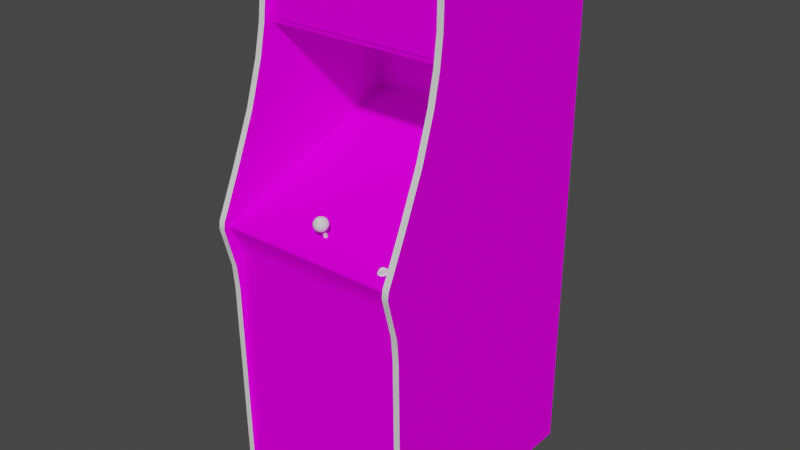 # Source: pacman.blend  (saved by Blender 2.93.20; exported with 4.5.12 LTS)
import bpy
from mathutils import Matrix  # noqa: F401  (used for matrix-valued properties, if any)

bpy.ops.wm.read_factory_settings(use_empty=True)
scene = bpy.context.scene
scene.name = 'Scene'

# ---- images (referenced by path relative to the original .blend; pixels are not part of the script)
import os
ASSET_DIR = os.environ.get("B2B_ASSET_DIR", "")  # directory of the original .blend (textures are referenced by path, not embedded)
HERE = os.path.dirname(os.path.abspath(__file__))  # packed textures are extracted next to this script under _unpacked/

def load_image(name, relpath, width, height, colorspace="sRGB"):
    """Load a texture the original file referenced (path relative to the .blend, or extracted next to this script)."""
    p = next((c for c in (os.path.join(HERE, relpath), os.path.join(ASSET_DIR, relpath)) if relpath and os.path.exists(c)), "")
    if p:
        img = bpy.data.images.load(p, check_existing=True)
        img.name = name
    else:  # same state as the original file: an image datablock whose file is absent (Cycles renders it pink)
        img = bpy.data.images.new(name, width, height)
        img.source = "FILE"
        img.filepath = "//" + (relpath or name)
    img.colorspace_settings.name = colorspace
    return img
img_pacmanmarqueemap_tiff = load_image('pacmanmarqueemap.TIFF', 'pacmanmarqueemap.TIFF', 1024, 1024, 'sRGB')
img_pacmansnapmap_tiff = load_image('pacmansnapmap.TIFF', 'pacmansnapmap.TIFF', 1024, 1024, 'sRGB')
img_pacmanbezelmap_tiff = load_image('pacmanbezelmap.TIFF', 'pacmanbezelmap.TIFF', 1024, 1024, 'sRGB')
img_pacmancombomap_tiff = load_image('pacmancombomap.TIFF', 'pacmancombomap.TIFF', 1024, 1024, 'sRGB')
img_pacmansidemap_tiff = load_image('pacmansidemap.TIFF', 'pacmansidemap.TIFF', 1024, 1024, 'sRGB')

# ---- materials (node trees are filled in below, after node groups)
mat_01pacmanmarquee = bpy.data.materials.new('01pacmanmarquee')
mat_01pacmanmarquee.use_transparent_shadow = False
mat_01pacmanmarquee.roughness = 0.8807
mat_01pacmanmarquee.specular_intensity = 0.0
mat_02pacmanscreen = bpy.data.materials.new('02pacmanscreen')
mat_02pacmanscreen.use_transparent_shadow = False
mat_02pacmanscreen.roughness = 0.8807
mat_02pacmanscreen.specular_intensity = 0.0
mat_pacmanbezel = bpy.data.materials.new('pacmanbezel')
mat_pacmanbezel.use_transparent_shadow = False
mat_pacmanbezel.roughness = 0.8807
mat_pacmanbezel.specular_intensity = 0.0
mat_pacmancombo = bpy.data.materials.new('pacmancombo')
mat_pacmancombo.use_transparent_shadow = False
mat_pacmancombo.roughness = 0.8807
mat_pacmancombo.specular_intensity = 0.0
mat_pacmanorangetrim = bpy.data.materials.new('pacmanorangetrim')
mat_pacmanorangetrim.use_transparent_shadow = False
mat_pacmanorangetrim.roughness = 0.7934
mat_pacmanorangetrim.specular_intensity = 0.6275
mat_pacmanside = bpy.data.materials.new('pacmanside')
mat_pacmanside.use_transparent_shadow = False
mat_pacmanside.roughness = 0.8807
mat_pacmanside.specular_intensity = 0.0
mat_pacmanwhitebutton = bpy.data.materials.new('pacmanwhitebutton')
mat_pacmanwhitebutton.use_transparent_shadow = False
mat_pacmanwhitebutton.roughness = 0.7934
mat_pacmanwhitebutton.specular_intensity = 0.6588
mat_pacmansilver = bpy.data.materials.new('pacmansilver')
mat_pacmansilver.use_transparent_shadow = False
mat_pacmansilver.roughness = 0.8114
mat_pacmansilver.specular_intensity = 0.2392
mat_pacmanredjoy = bpy.data.materials.new('pacmanredjoy')
mat_pacmanredjoy.use_transparent_shadow = False
mat_pacmanredjoy.roughness = 0.7769
mat_pacmanredjoy.specular_intensity = 0.6431

# ---- node groups
ng_auto_smooth = bpy.data.node_groups.new('Auto Smooth', 'GeometryNodeTree')
_s = ng_auto_smooth.interface.new_socket(name='Geometry', in_out='OUTPUT', socket_type='NodeSocketGeometry')
_s = ng_auto_smooth.interface.new_socket(name='Geometry', in_out='INPUT', socket_type='NodeSocketGeometry')
_s = ng_auto_smooth.interface.new_socket(name='Angle', in_out='INPUT', socket_type='NodeSocketFloat')
_s.subtype = 'ANGLE'
_s.min_value = 0.0
_s.max_value = 3.142
ng_auto_smooth.is_modifier = True
_N = ng_auto_smooth.nodes; _L = ng_auto_smooth.links
n0 = _N.new('NodeGroupOutput'); n0.name = 'Group Output'; n0.location = (480, -100)
n1 = _N.new('NodeGroupInput'); n1.name = 'Group Input'; n1.location = (-420, -300)
n2 = _N.new('NodeGroupInput'); n2.name = 'Group Input.001'; n2.location = (-60, -100)
n3 = _N.new('GeometryNodeSetShadeSmooth'); n3.name = 'Set Shade Smooth'; n3.location = (120, -100)
n3.domain = 'EDGE'
n4 = _N.new('GeometryNodeSetShadeSmooth'); n4.name = 'Set Shade Smooth.001'; n4.location = (300, -100)
n5 = _N.new('GeometryNodeInputMeshEdgeAngle'); n5.name = 'Edge Angle'; n5.location = (-420, -220)
n6 = _N.new('GeometryNodeInputEdgeSmooth'); n6.name = 'Is Edge Smooth'; n6.location = (-60, -160)
n7 = _N.new('GeometryNodeInputShadeSmooth'); n7.name = 'Is Face Smooth'; n7.location = (-240, -340)
n8 = _N.new('FunctionNodeBooleanMath'); n8.name = 'Boolean Math'; n8.location = (-60, -220)
n9 = _N.new('FunctionNodeCompare'); n9.name = 'Compare'; n9.location = (-240, -180)
n9.operation = 'LESS_EQUAL'
_L.new(n5.outputs[0], n9.inputs[0])
_L.new(n4.outputs[0], n0.inputs[0])
_L.new(n1.outputs[1], n9.inputs[1])
_L.new(n9.outputs[0], n8.inputs[0])
_L.new(n7.outputs[0], n8.inputs[1])
_L.new(n2.outputs[0], n3.inputs[0])
_L.new(n6.outputs[0], n3.inputs[1])
_L.new(n3.outputs[0], n4.inputs[0])
_L.new(n8.outputs[0], n3.inputs[2])
n0.is_active_output = True

# ---- material node trees
mat_01pacmanmarquee.use_nodes = True; mat_01pacmanmarquee.node_tree.nodes.clear()
_N = mat_01pacmanmarquee.node_tree.nodes; _L = mat_01pacmanmarquee.node_tree.links
n0 = _N.new('ShaderNodeBsdfPrincipled'); n0.name = 'Principled BSDF'; n0.location = (10, 300)
n0.distribution = 'GGX'
n0.subsurface_method = 'BURLEY'
n0.inputs[2].default_value = 0.8807
n0.inputs[3].default_value = 1.45
n0.inputs[13].default_value = 0.0
n0.inputs[27].default_value = (0.0, 0.0, 0.0, 1.0)
n0.inputs[28].default_value = 1.0
n1 = _N.new('ShaderNodeOutputMaterial'); n1.name = 'Material Output'; n1.location = (300, 300)
n2 = _N.new('ShaderNodeTexImage'); n2.name = 'Image Texture'; n2.location = (-300, 600)
n2.image = img_pacmanmarqueemap_tiff
_L.new(n0.outputs[0], n1.inputs[0])
_L.new(n2.outputs[0], n0.inputs[0])
n1.is_active_output = True
mat_02pacmanscreen.use_nodes = True; mat_02pacmanscreen.node_tree.nodes.clear()
_N = mat_02pacmanscreen.node_tree.nodes; _L = mat_02pacmanscreen.node_tree.links
n0 = _N.new('ShaderNodeBsdfPrincipled'); n0.name = 'Principled BSDF'; n0.location = (10, 300)
n0.distribution = 'GGX'
n0.subsurface_method = 'BURLEY'
n0.inputs[2].default_value = 0.8807
n0.inputs[3].default_value = 1.45
n0.inputs[13].default_value = 0.0
n0.inputs[27].default_value = (0.0, 0.0, 0.0, 1.0)
n0.inputs[28].default_value = 1.0
n1 = _N.new('ShaderNodeOutputMaterial'); n1.name = 'Material Output'; n1.location = (300, 300)
n2 = _N.new('ShaderNodeTexImage'); n2.name = 'Image Texture'; n2.location = (-300, 600)
n2.image = img_pacmansnapmap_tiff
_L.new(n0.outputs[0], n1.inputs[0])
_L.new(n2.outputs[0], n0.inputs[0])
n1.is_active_output = True
mat_pacmanbezel.use_nodes = True; mat_pacmanbezel.node_tree.nodes.clear()
_N = mat_pacmanbezel.node_tree.nodes; _L = mat_pacmanbezel.node_tree.links
n0 = _N.new('ShaderNodeBsdfPrincipled'); n0.name = 'Principled BSDF'; n0.location = (10, 300)
n0.distribution = 'GGX'
n0.subsurface_method = 'BURLEY'
n0.inputs[2].default_value = 0.8807
n0.inputs[3].default_value = 1.45
n0.inputs[13].default_value = 0.0
n0.inputs[27].default_value = (0.0, 0.0, 0.0, 1.0)
n0.inputs[28].default_value = 1.0
n1 = _N.new('ShaderNodeOutputMaterial'); n1.name = 'Material Output'; n1.location = (300, 300)
n2 = _N.new('ShaderNodeTexImage'); n2.name = 'Image Texture'; n2.location = (-300, 600)
n2.image = img_pacmanbezelmap_tiff
_L.new(n0.outputs[0], n1.inputs[0])
_L.new(n2.outputs[0], n0.inputs[0])
n1.is_active_output = True
mat_pacmancombo.use_nodes = True; mat_pacmancombo.node_tree.nodes.clear()
_N = mat_pacmancombo.node_tree.nodes; _L = mat_pacmancombo.node_tree.links
n0 = _N.new('ShaderNodeBsdfPrincipled'); n0.name = 'Principled BSDF'; n0.location = (10, 300)
n0.distribution = 'GGX'
n0.subsurface_method = 'BURLEY'
n0.inputs[2].default_value = 0.8807
n0.inputs[3].default_value = 1.45
n0.inputs[13].default_value = 0.0
n0.inputs[27].default_value = (0.0, 0.0, 0.0, 1.0)
n0.inputs[28].default_value = 1.0
n1 = _N.new('ShaderNodeOutputMaterial'); n1.name = 'Material Output'; n1.location = (300, 300)
n2 = _N.new('ShaderNodeTexImage'); n2.name = 'Image Texture'; n2.location = (-300, 600)
n2.image = img_pacmancombomap_tiff
_L.new(n0.outputs[0], n1.inputs[0])
_L.new(n2.outputs[0], n0.inputs[0])
n1.is_active_output = True
mat_pacmanorangetrim.use_nodes = True; mat_pacmanorangetrim.node_tree.nodes.clear()
_N = mat_pacmanorangetrim.node_tree.nodes; _L = mat_pacmanorangetrim.node_tree.links
n0 = _N.new('ShaderNodeBsdfPrincipled'); n0.name = 'Principled BSDF'; n0.location = (10, 300)
n0.distribution = 'GGX'
n0.subsurface_method = 'BURLEY'
n0.inputs[2].default_value = 0.7934
n0.inputs[3].default_value = 1.45
n0.inputs[13].default_value = 0.6275
n0.inputs[27].default_value = (0.0, 0.0, 0.0, 1.0)
n0.inputs[28].default_value = 1.0
n1 = _N.new('ShaderNodeOutputMaterial'); n1.name = 'Material Output'; n1.location = (300, 300)
_L.new(n0.outputs[0], n1.inputs[0])
n1.is_active_output = True
mat_pacmanside.use_nodes = True; mat_pacmanside.node_tree.nodes.clear()
_N = mat_pacmanside.node_tree.nodes; _L = mat_pacmanside.node_tree.links
n0 = _N.new('ShaderNodeBsdfPrincipled'); n0.name = 'Principled BSDF'; n0.location = (10, 300)
n0.distribution = 'GGX'
n0.subsurface_method = 'BURLEY'
n0.inputs[2].default_value = 0.8807
n0.inputs[3].default_value = 1.45
n0.inputs[13].default_value = 0.0
n0.inputs[27].default_value = (0.0, 0.0, 0.0, 1.0)
n0.inputs[28].default_value = 1.0
n1 = _N.new('ShaderNodeOutputMaterial'); n1.name = 'Material Output'; n1.location = (300, 300)
n2 = _N.new('ShaderNodeTexImage'); n2.name = 'Image Texture'; n2.location = (-300, 600)
n2.image = img_pacmansidemap_tiff
_L.new(n0.outputs[0], n1.inputs[0])
_L.new(n2.outputs[0], n0.inputs[0])
n1.is_active_output = True
mat_pacmanwhitebutton.use_nodes = True; mat_pacmanwhitebutton.node_tree.nodes.clear()
_N = mat_pacmanwhitebutton.node_tree.nodes; _L = mat_pacmanwhitebutton.node_tree.links
n0 = _N.new('ShaderNodeBsdfPrincipled'); n0.name = 'Principled BSDF'; n0.location = (10, 300)
n0.distribution = 'GGX'
n0.subsurface_method = 'BURLEY'
n0.inputs[2].default_value = 0.7934
n0.inputs[3].default_value = 1.45
n0.inputs[13].default_value = 0.6588
n0.inputs[27].default_value = (0.0, 0.0, 0.0, 1.0)
n0.inputs[28].default_value = 1.0
n1 = _N.new('ShaderNodeOutputMaterial'); n1.name = 'Material Output'; n1.location = (300, 300)
_L.new(n0.outputs[0], n1.inputs[0])
n1.is_active_output = True
mat_pacmansilver.use_nodes = True; mat_pacmansilver.node_tree.nodes.clear()
_N = mat_pacmansilver.node_tree.nodes; _L = mat_pacmansilver.node_tree.links
n0 = _N.new('ShaderNodeBsdfPrincipled'); n0.name = 'Principled BSDF'; n0.location = (10, 300)
n0.distribution = 'GGX'
n0.subsurface_method = 'BURLEY'
n0.inputs[2].default_value = 0.8114
n0.inputs[3].default_value = 1.45
n0.inputs[13].default_value = 0.2392
n0.inputs[27].default_value = (0.0, 0.0, 0.0, 1.0)
n0.inputs[28].default_value = 1.0
n1 = _N.new('ShaderNodeOutputMaterial'); n1.name = 'Material Output'; n1.location = (300, 300)
_L.new(n0.outputs[0], n1.inputs[0])
n1.is_active_output = True
mat_pacmanredjoy.use_nodes = True; mat_pacmanredjoy.node_tree.nodes.clear()
_N = mat_pacmanredjoy.node_tree.nodes; _L = mat_pacmanredjoy.node_tree.links
n0 = _N.new('ShaderNodeBsdfPrincipled'); n0.name = 'Principled BSDF'; n0.location = (10, 300)
n0.distribution = 'GGX'
n0.subsurface_method = 'BURLEY'
n0.inputs[2].default_value = 0.7769
n0.inputs[3].default_value = 1.45
n0.inputs[13].default_value = 0.6431
n0.inputs[27].default_value = (0.0, 0.0, 0.0, 1.0)
n0.inputs[28].default_value = 1.0
n1 = _N.new('ShaderNodeOutputMaterial'); n1.name = 'Material Output'; n1.location = (300, 300)
_L.new(n0.outputs[0], n1.inputs[0])
n1.is_active_output = True

# ---- world
world_world = bpy.data.worlds.new('World'); scene.world = world_world
world_world.use_nodes = True; world_world.node_tree.nodes.clear()
_N = world_world.node_tree.nodes; _L = world_world.node_tree.links
n0 = _N.new('ShaderNodeOutputWorld'); n0.name = 'World Output'; n0.location = (300, 300)
n1 = _N.new('ShaderNodeBackground'); n1.name = 'Background'; n1.location = (10, 300)
n1.inputs[0].default_value = (0.05088, 0.05088, 0.05088, 1.0)
_L.new(n1.outputs[0], n0.inputs[0])
n0.is_active_output = True
world_world.color = (0.05088, 0.05088, 0.05088)
world_world.use_sun_shadow = False
world_world.sun_shadow_jitter_overblur = 0.0

# ---- meshes
me_pacman = bpy.data.meshes.new('pacman')
me_pacman.from_pydata([(-0.3545, 0.4423, 0.01814), (0.2322, 0.4423, 0.01814), (0.2322, 0.6475, 0.01814), (-0.3545, 0.6475, 0.01814), (0.02251, -0.01126, -0.1552), (0.1013, -0.02851, -0.1608), (-0.1366, -0.09192, 0.02977), (-0.05927, -0.08892, 0.03315), (-0.0589, -0.0439, -0.05426), (-0.05852, 0.02589, -0.2554), (-0.1426, -0.01163, -0.1552), (-0.2221, -0.02889, -0.1608), (0.02101, -0.04952, -0.05952), (-0.1418, 0.01876, -0.2554), (-0.1411, -0.04952, -0.05952), (0.02101, 0.01913, -0.2557), (-0.2172, 0.02889, -0.3484), (-0.2217, 0.001875, -0.2542), (-0.0589, -0.002627, -0.1526), (-0.2146, -0.09904, 0.01889), (-0.3579, -0.06678, 0.06429), (0.2375, -0.06678, 0.06429), (0.2375, 0.111, -0.4403), (-0.3579, 0.111, -0.4403), (-0.3568, 0.622, -0.6024), (0.2386, -1.045, -0.6024), (-0.3568, -1.045, 0.1832), (0.2439, -1.045, 0.1832), (0.2439, -0.2202, 0.1832), (-0.3568, -0.2202, 0.1832), (0.2341, 0.6768, -0.3972), (0.2386, 0.3969, -0.4403), (-0.3549, -0.3425, 0.2005), (-0.3549, 0.6768, -0.3972), (-0.3549, 0.3343, 0.06429), (0.2386, 0.622, -0.6024), (-0.3568, 0.6599, 0.01514), (-0.3568, -1.045, -0.6024), (-0.05815, -0.09117, 0.1221), (-0.0589, -0.07541, 0.07667), (-0.1523, -0.07541, 0.07667), (-0.3605, -0.09117, 0.1224), (-0.2525, 0.04239, -0.2617), (-0.3568, 0.3969, -0.4403), (-0.3568, 0.03414, -0.4403), (0.2386, 0.03414, -0.4403), (0.2424, 0.1223, -0.4921), (0.1313, -0.03489, -0.03926), (-0.3602, 0.1223, -0.4921), (-0.0589, 0.08329, -0.3799), (0.03339, 0.08329, -0.3799), (-0.3549, -0.2202, 0.2189), (0.2341, -1.051, -0.6088), (0.09455, -0.09904, 0.01889), (-0.3549, -0.1287, 0.2429), (-0.3568, 0.4292, 0.01514), (0.2386, 0.4292, 0.01514), (0.2386, 0.6599, 0.01514), (0.2439, -0.1227, 0.2234), (0.2439, -0.06453, 0.06054), (-0.3568, -0.06453, 0.06054), (-0.3568, -0.1227, 0.2234), (-0.1662, 0.4172, -0.09628), (-0.1662, 0.4093, -0.2659), (0.05328, 0.4093, -0.2659), (0.05328, 0.4172, -0.09628), (-0.3549, 0.1966, 0.1078), (0.01726, 0.04127, -0.3536), (0.1313, 0.003376, -0.1496), (0.0998, -0.0619, -0.0704), (-0.2525, 0.003001, -0.1496), (-0.1377, 0.04089, -0.3529), (-0.05927, 0.04502, -0.3529), (0.07954, -0.09117, 0.1221), (0.2427, -0.09117, 0.1224), (0.03339, -0.07541, 0.07667), (0.2439, -0.1306, 0.2234), (0.01726, -0.09229, 0.02977), (-0.3568, -0.1306, 0.2234), (-0.3549, 0.6625, 0.02302), (-0.2202, -0.06228, -0.0704), (-0.2529, -0.03527, -0.03926), (0.09455, 0.02964, -0.3503), (0.0998, 0.002626, -0.2554), (0.1313, 0.04277, -0.2629), (0.2341, 0.6824, -0.1165), (-0.3549, -0.2637, 0.2072), (0.2341, -0.2637, 0.2072), (0.2341, 0.6029, 0.03127), (0.2341, 0.1966, 0.1078), (0.2341, -0.1287, 0.2429), (-0.3549, 0.04277, 0.1727), (-0.1538, 0.08329, -0.3799), (-0.3549, 0.6539, -0.5183), (0.1313, -0.07541, 0.07704), (0.2341, 0.6862, -0.2625), (-0.2525, -0.07541, 0.07704), (-0.1977, -0.09117, 0.1221), (0.1309, 0.08329, -0.3799), (0.2341, -0.1039, 0.2395), (-0.2525, 0.08329, -0.3803), (-0.3549, 0.6284, -0.6088), (-0.3549, -0.2202, -0.6088), (-0.3752, 0.6862, -0.2625), (-0.3549, 0.6824, -0.1165), (0.2544, 0.6539, -0.5183), (0.2341, 0.6539, -0.5183), (-0.3752, 0.6539, -0.5183), (0.2544, 0.6284, -0.6088), (0.2341, -0.2202, -0.6088), (0.2341, 0.4281, 0.04403), (0.2544, 0.5207, 0.03277), (-0.3752, 0.5207, 0.03277), (-0.3549, 0.4281, 0.04403), (0.2544, -0.3425, 0.2005), (-0.3549, -0.07053, 0.2237), (-0.3752, 0.04277, 0.1727), (-0.3549, -0.1711, 0.232), (-0.3752, -0.1711, 0.232), (-0.3549, -1.051, 0.1911), (-0.3752, -0.8164, 0.1941), (0.2341, 0.04277, 0.1727), (0.2341, -0.07053, 0.2237), (0.2341, -0.1711, 0.232), (0.2341, -0.2202, 0.2189), (-0.3752, 0.3343, 0.06429), (-0.3549, 0.6738, -0.004367), (-0.3752, 0.6738, -0.004367), (-0.3752, 0.6625, 0.02302), (0.2341, 0.6738, -0.004367), (0.2341, 0.6625, 0.02302), (0.2544, 0.6625, 0.02302), (0.2341, -0.3425, 0.2005), (0.2544, -0.2637, 0.2072), (0.2341, 0.3343, 0.06429), (0.2544, 0.1966, 0.1078), (0.2544, 0.3343, 0.06429), (-0.3549, 0.6862, -0.2625), (0.2341, 0.5207, 0.03277), (-0.3549, 0.5207, 0.03277), (-0.3549, 0.6029, 0.03127), (-0.3752, 0.6029, 0.03127), (-0.3549, -0.1039, 0.2395), (0.2544, -0.1039, 0.2395), (0.2544, -0.07053, 0.2237), (-0.3549, -1.051, -0.6088), (0.2341, 0.6427, 0.03127), (-0.3549, 0.6427, 0.03127), (0.2544, -1.051, 0.1911), (0.2341, -1.051, 0.1911), (-0.3752, 0.6427, 0.03127), (0.2544, 0.6427, 0.03127), (0.2341, 0.6284, -0.6088), (0.2544, -0.1287, 0.2429), (-0.3752, 0.4281, 0.04403), (-0.3752, 0.6768, -0.3972), (0.2544, 0.6768, -0.3972), (0.2544, 0.4281, 0.04403), (0.2544, -0.8164, 0.1941), (-0.3752, 0.6284, -0.6088), (-0.3752, 0.1966, 0.1078), (0.2544, -0.8164, -0.6088), (-0.3752, -1.051, -0.6088), (-0.3752, -1.051, 0.1911), (0.2544, -1.051, -0.6088), (-0.3752, -0.8164, -0.6088), (-0.3752, -0.3425, 0.2005), (-0.3752, -0.07053, 0.2237), (0.2544, 0.6824, -0.1165), (-0.3752, 0.6824, -0.1165), (0.2544, 0.6862, -0.2625), (-0.3752, -0.2637, 0.2072), (-0.3752, -0.1287, 0.2429), (0.2544, 0.6029, 0.03127), (0.2544, 0.04277, 0.1727), (-0.3752, -0.1039, 0.2395), (0.2544, 0.6738, -0.004367), (0.2544, -0.1711, 0.232), (0.1763, -0.07728, 0.1041), (0.1853, -0.09904, 0.1783), (0.1763, -0.1009, 0.1712), (0.1876, -0.07503, 0.09618), (0.1902, -0.07766, 0.1041), (0.1928, -0.08066, 0.1029), (0.1808, -0.08179, 0.1164), (0.1722, -0.08179, 0.1164), (0.1715, -0.08554, 0.1176), (0.1655, -0.1039, 0.1787), (0.1628, -0.1013, 0.1712), (0.1602, -0.1043, 0.1701), (0.1715, -0.1095, 0.1847), (0.1816, -0.1095, 0.1847), (0.1808, -0.1058, 0.1832), (0.1876, -0.09867, 0.1633), (0.1902, -0.1013, 0.1712), (0.1928, -0.1043, 0.1701), (0.1733, -0.09379, 0.163), (0.1898, -0.07728, 0.09393), (0.1715, -0.07541, 0.0883), (0.1722, -0.07316, 0.09168), (0.1816, -0.08554, 0.1176), (0.1898, -0.08366, 0.1119), (0.1876, -0.08029, 0.1116), (0.1632, -0.08366, 0.1119), (0.1655, -0.08029, 0.1116), (0.1628, -0.07766, 0.1041), (0.1602, -0.08066, 0.1029), (0.1898, -0.1077, 0.1791), (0.1876, -0.1039, 0.1787), (0.1632, -0.07728, 0.09393), (0.1655, -0.07503, 0.09618), (0.1632, -0.1009, 0.1611), (0.1655, -0.09867, 0.1633), (0.1722, -0.09679, 0.1588), (0.1715, -0.09904, 0.1555), (0.1898, -0.1009, 0.1611), (0.1816, -0.09904, 0.1555), (0.1808, -0.09679, 0.1588), (0.1797, -0.07691, 0.1149), (0.1853, -0.07128, 0.09955), (0.1872, -0.07353, 0.1056), (0.1677, -0.09492, 0.1667), (0.1658, -0.07728, 0.1041), (0.1677, -0.07916, 0.1101), (0.1658, -0.07353, 0.1056), (0.1733, -0.07391, 0.0943), (0.1677, -0.07503, 0.09805), (0.1677, -0.07128, 0.09955), (0.1853, -0.09492, 0.1667), (0.1872, -0.09717, 0.1723), (0.1872, -0.1009, 0.1712), (0.1722, -0.1058, 0.1832), (0.1632, -0.1077, 0.1791), (0.1733, -0.1043, 0.181), (0.1853, -0.07916, 0.1101), (0.1853, -0.07541, 0.1116), (0.1733, -0.07016, 0.0958), (0.1808, -0.07316, 0.09168), (0.1853, -0.09867, 0.1652), (0.1797, -0.09379, 0.163), (0.1853, -0.07503, 0.09805), (0.1797, -0.07016, 0.0958), (0.1816, -0.07541, 0.0883), (0.1677, -0.09904, 0.1783), (0.1677, -0.07541, 0.1116), (0.1733, -0.07691, 0.1149), (0.1658, -0.09717, 0.1723), (0.1733, -0.1005, 0.1821), (0.1797, -0.1005, 0.1821), (0.1872, -0.07728, 0.1041), (0.1797, -0.08066, 0.1138), (0.1677, -0.09867, 0.1652), (0.1733, -0.09754, 0.1615), (0.1733, -0.08066, 0.1138), (0.1677, -0.1032, 0.1772), (0.1797, -0.09754, 0.1615), (0.1797, -0.07391, 0.0943), (0.1658, -0.1009, 0.1712), (0.1797, -0.1043, 0.181), (0.1853, -0.1032, 0.1772), (-0.05364, -0.1005, 0.1382), (-0.05177, -0.09904, 0.1341), (-0.05177, -0.06603, 0.1464), (-0.06265, -0.09754, 0.1299), (-0.06452, -0.09904, 0.1341), (-0.06452, -0.06603, 0.1464), (-0.05364, -0.06791, 0.1506), (-0.05815, -0.06828, 0.1521), (-0.05815, -0.1013, 0.1401), (-0.05815, -0.06378, 0.1404), (-0.05364, -0.06453, 0.1419), (-0.05364, -0.09754, 0.1299), (-0.06265, -0.06791, 0.1506), (-0.06265, -0.1005, 0.1382), (-0.05815, -0.09679, 0.1281), (-0.06265, -0.06453, 0.1419), (-0.05815, -0.05365, 0.1761), (-0.06415, -0.04052, 0.175), (-0.07203, -0.05252, 0.172), (-0.07203, -0.04239, 0.1356), (-0.06452, -0.05215, 0.1318), (-0.04839, -0.06453, 0.1416), (-0.04126, -0.05402, 0.1389), (-0.03826, -0.05928, 0.1502), (-0.03601, -0.0454, 0.1468), (-0.04201, -0.03227, 0.1457), (-0.03714, -0.03714, 0.1566), (-0.05177, -0.04239, 0.1757), (-0.0544, -0.02514, 0.1476), (-0.05177, -0.03189, 0.1374), (-0.06452, -0.06265, 0.1701), (-0.07803, -0.03564, 0.157), (-0.0679, -0.03001, 0.166), (-0.0544, -0.03114, 0.1701), (-0.04839, -0.06828, 0.1555), (-0.05214, -0.06415, 0.1686), (-0.0619, -0.06941, 0.1596), (-0.05214, -0.05402, 0.1322), (-0.04126, -0.06078, 0.1626), (-0.03601, -0.04915, 0.1607), (-0.04201, -0.03864, 0.1682), (-0.04427, -0.05252, 0.172), (-0.08028, -0.04915, 0.1607), (-0.07916, -0.0574, 0.151), (-0.07428, -0.06228, 0.1615), (-0.08028, -0.0454, 0.1468), (-0.05815, -0.04089, 0.1311), (-0.06415, -0.03039, 0.1386), (-0.07503, -0.03414, 0.1446), (-0.07053, -0.06641, 0.1483), (-0.05815, -0.06978, 0.1476), (-0.04577, -0.02814, 0.1588), (-0.07503, -0.04052, 0.1682), (-0.0679, -0.02626, 0.1521), (-0.04427, -0.04239, 0.1356), (-0.0619, -0.0634, 0.1371), (-0.07428, -0.0559, 0.1389), (-0.05815, -0.02476, 0.16)], [], [(170, 95, 85, 168), (8, 14, 6, 7), (267, 272, 273, 268), (252, 251, 221, 196), (12, 69, 5, 4), (7, 77, 12, 8), (80, 14, 10, 11), (4, 18, 8, 12), (18, 10, 14, 8), (17, 13, 71, 16), (14, 80, 19, 6), (10, 18, 9, 13), (83, 15, 4, 5), (243, 246, 257, 254), (69, 12, 77, 53), (6, 40, 39, 7), (264, 273, 272, 265), (64, 65, 62, 63), (230, 259, 208, 194), (101, 33, 51, 102), (110, 157, 111, 138), (141, 112, 139, 140), (248, 247, 233, 258), (134, 110, 30), (32, 119, 145), (245, 244, 223, 253), (33, 113, 34), (133, 87, 132, 114), (120, 165, 162, 163), (38, 39, 40), (41, 70, 42), (140, 147, 150, 141), (46, 47, 94), (46, 48, 98), (48, 49, 50), (48, 41, 100), (51, 145, 102), (199, 237, 242, 198), (53, 94, 47), (33, 54, 51), (124, 122, 30), (147, 79, 128, 150), (151, 146, 88, 173), (28, 29, 26, 27), (33, 66, 54), (122, 121, 30), (189, 232, 187, 188), (80, 11, 70, 81), (185, 204, 203, 186), (186, 200, 184, 185), (73, 74, 75), (74, 46, 94), (117, 54, 172, 118), (252, 255, 217, 213), (250, 253, 185, 184), (138, 130, 30), (33, 79, 139), (19, 80, 81), (315, 297, 282, 281), (130, 85, 30), (33, 104, 79), (51, 86, 145), (109, 87, 124), (138, 88, 130), (79, 140, 139), (89, 134, 30), (33, 34, 66), (249, 234, 202, 182), (124, 90, 122), (91, 115, 54), (82, 98, 50, 67), (158, 161, 108, 156), (130, 129, 85), (104, 126, 79), (108, 152, 106, 105), (42, 17, 16), (48, 100, 92), (47, 69, 53), (152, 30, 106), (101, 93, 33), (110, 138, 30), (33, 139, 113), (74, 94, 75), (85, 95, 30), (33, 137, 104), (86, 32, 145), (109, 132, 87), (121, 89, 30), (66, 91, 54), (96, 97, 40), (48, 50, 98), (73, 75, 39), (48, 92, 49), (96, 41, 97), (41, 81, 70), (201, 183, 182, 202), (90, 99, 122), (115, 142, 54), (88, 146, 130), (79, 147, 140), (46, 98, 84), (41, 96, 81), (81, 96, 19), (54, 117, 51), (124, 123, 90), (97, 38, 40), (46, 68, 47), (46, 84, 68), (69, 47, 68, 5), (41, 42, 100), (16, 100, 42), (38, 73, 39), (159, 101, 102), (43, 31, 56, 55), (90, 153, 143, 99), (27, 26, 37, 25), (159, 102, 145), (108, 52, 109), (159, 145, 165), (175, 172, 54, 142), (108, 161, 52), (93, 101, 159, 107), (161, 164, 52), (158, 114, 149), (36, 57, 35, 24), (51, 117, 118), (119, 166, 120), (218, 245, 253, 250), (177, 123, 124), (122, 144, 174, 121), (153, 90, 123, 177), (236, 241, 256, 225), (169, 127, 126, 104), (91, 66, 160, 116), (196, 239, 255, 252), (119, 32, 166), (171, 86, 118), (114, 132, 149), (133, 177, 87), (30, 156, 105, 106), (176, 129, 130, 131), (79, 126, 127, 128), (134, 136, 157, 110), (107, 155, 33, 93), (112, 154, 113, 139), (137, 33, 155, 103), (108, 109, 152), (129, 176, 168, 85), (142, 115, 167, 175), (32, 86, 171, 166), (145, 162, 165), (86, 51, 118), (177, 124, 87), (57, 36, 55, 56), (148, 158, 149), (163, 119, 120), (156, 30, 95, 170), (116, 167, 115, 91), (66, 34, 125, 160), (25, 37, 24, 35), (148, 149, 52, 164), (45, 31, 43, 44), (154, 125, 34, 113), (146, 151, 131, 130), (135, 89, 121, 174), (144, 122, 99, 143), (22, 23, 20, 21), (138, 111, 173, 88), (60, 61, 58, 59), (76, 78, 29, 28), (154, 112, 155), (156, 111, 157), (49, 92, 71, 72), (159, 165, 160), (164, 161, 158, 148), (249, 240, 219, 220), (159, 160, 155), (165, 166, 167), (156, 144, 114), (160, 125, 155), (156, 136, 135), (156, 168, 131), (128, 169, 155), (156, 114, 158), (165, 120, 166), (156, 170, 168), (169, 103, 155), (171, 172, 167), (144, 153, 133), (156, 131, 111), (112, 128, 155), (112, 141, 128), (131, 173, 111), (156, 135, 174), (165, 116, 160), (108, 105, 156), (159, 155, 107), (125, 154, 155), (156, 157, 136), (144, 133, 114), (166, 171, 167), (172, 175, 167), (144, 143, 153), (128, 127, 169), (168, 176, 131), (156, 174, 144), (165, 167, 116), (141, 150, 128), (131, 151, 173), (171, 118, 172), (153, 177, 133), (245, 218, 178), (248, 179, 180), (246, 243, 180), (224, 244, 178), (188, 212, 211, 189), (49, 72, 67, 50), (194, 208, 207, 195), (39, 75, 77, 7), (83, 5, 68, 84), (238, 255, 239, 228), (216, 214, 213, 217), (191, 207, 208, 192), (202, 184, 200, 201), (17, 42, 70, 11), (205, 210, 209, 206), (232, 190, 231, 187), (183, 197, 181, 182), (214, 211, 212, 213), (195, 215, 193, 194), (217, 193, 215, 216), (197, 242, 237, 181), (229, 179, 259, 230), (9, 15, 67, 72), (136, 134, 89, 135), (224, 227, 226, 222), (236, 227, 178), (124, 30, 152, 109), (196, 221, 180), (109, 52, 149, 132), (72, 71, 13, 9), (271, 274, 269, 270), (198, 209, 210, 199), (258, 259, 179, 248), (15, 83, 82, 67), (180, 229, 228), (180, 228, 239), (178, 220, 219), (178, 219, 241), (192, 231, 190, 191), (230, 238, 228, 229), (206, 203, 204, 205), (235, 218, 250, 234), (265, 275, 263, 264), (145, 119, 163, 162), (246, 221, 251, 257), (58, 61, 78, 76), (103, 169, 104, 137), (218, 235, 178), (243, 247, 180), (240, 256, 241, 219), (227, 236, 225, 226), (227, 224, 178), (244, 245, 178), (221, 246, 180), (180, 179, 229), (247, 248, 180), (178, 235, 220), (244, 224, 222, 223), (180, 239, 196), (178, 241, 236), (223, 222, 205, 204), (238, 230, 194, 193), (226, 225, 199, 210), (19, 96, 40, 6), (255, 238, 193, 217), (237, 199, 225, 256), (75, 94, 53, 77), (192, 208, 259, 258), (253, 223, 204, 185), (212, 188, 257, 251), (256, 240, 181, 237), (210, 205, 222, 226), (258, 233, 231, 192), (213, 212, 251, 252), (254, 257, 188, 187), (84, 98, 82, 83), (92, 100, 16, 71), (182, 181, 240, 249), (187, 231, 233, 254), (184, 202, 234, 250), (247, 243, 254, 233), (261, 271, 270, 262), (234, 249, 220, 235), (274, 263, 275, 269), (262, 266, 260, 261), (268, 260, 266, 267), (13, 17, 11, 10), (18, 4, 15, 9), (299, 298, 283, 284), (279, 280, 316), (281, 282, 283), (309, 316, 280, 315), (288, 285, 289), (290, 276, 278), (295, 290, 296, 294), (313, 308, 291), (317, 292, 293), (295, 301, 276, 290), (294, 298, 295), (276, 287, 277, 278), (297, 306, 314, 282), (292, 277, 287, 293), (306, 307, 289), (288, 289, 307), (299, 286, 300, 301), (309, 304, 303), (310, 294, 296), (310, 296, 304, 309), (317, 293, 311), (278, 277, 312), (303, 302, 291, 305), (298, 299, 301), (310, 281, 283, 294), (317, 311, 285, 288), (308, 279, 316, 305), (288, 307, 308, 313), (301, 295, 298), (304, 278, 302, 303), (317, 313, 292), (278, 304, 290), (291, 312, 292, 313), (315, 280, 297), (314, 285, 286, 284), (311, 286, 285), (279, 308, 307, 306), (312, 302, 278), (292, 312, 277), (293, 300, 286, 311), (287, 276, 301), (294, 283, 298), (286, 299, 284), (296, 290, 304), (309, 303, 316), (305, 316, 303), (317, 288, 313), (305, 291, 308), (282, 314, 284), (284, 283, 282), (310, 309, 315), (310, 315, 281), (302, 312, 291), (314, 289, 285), (289, 314, 306), (301, 300, 287), (293, 287, 300), (280, 279, 306), (306, 297, 280), (2, 3, 0, 1)])
me_pacman.polygons.foreach_set('use_smooth', [True] * 359)
me_pacman.polygons.foreach_set('material_index', [4, 1, 7, 6, 1, 1, 1, 1, 1, 1, 1, 1, 1, 6, 1, 3, 7, 3, 6, 3, 4, 4, 6, 3, 3, 6, 3, 4, 5, 3, 3, 4, 3, 3, 3, 3, 3, 6, 3, 3, 3, 4, 4, 3, 3, 3, 6, 3, 6, 6, 3, 3, 4, 6, 6, 3, 3, 3, 8, 3, 3, 3, 3, 3, 3, 3, 3, 6, 3, 3, 3, 5, 3, 3, 4, 3, 3, 3, 3, 3, 3, 3, 3, 3, 3, 3, 3, 3, 3, 3, 3, 3, 3, 3, 3, 6, 3, 3, 3, 3, 3, 3, 3, 3, 3, 3, 3, 3, 3, 3, 3, 3, 4, 3, 4, 3, 4, 4, 4, 4, 4, 4, 4, 4, 3, 4, 4, 6, 4, 4, 4, 6, 4, 4, 6, 4, 4, 4, 4, 4, 4, 4, 4, 4, 4, 4, 4, 4, 4, 4, 4, 4, 4, 3, 4, 4, 4, 4, 4, 3, 4, 3, 4, 4, 4, 4, 2, 4, 3, 3, 5, 5, 3, 5, 5, 6, 5, 5, 5, 5, 5, 5, 5, 5, 5, 5, 5, 5, 5, 5, 5, 5, 5, 5, 5, 5, 5, 5, 5, 5, 5, 5, 5, 5, 5, 5, 5, 5, 5, 5, 5, 6, 6, 6, 6, 6, 3, 6, 3, 3, 6, 6, 6, 6, 3, 6, 6, 6, 6, 6, 6, 6, 6, 1, 4, 6, 6, 3, 6, 3, 1, 7, 6, 6, 1, 6, 6, 6, 6, 6, 6, 6, 6, 7, 4, 6, 3, 4, 6, 6, 6, 6, 6, 6, 6, 6, 6, 6, 6, 6, 6, 6, 6, 6, 3, 6, 6, 3, 6, 6, 6, 6, 6, 6, 6, 6, 3, 3, 6, 6, 6, 6, 7, 6, 7, 7, 7, 1, 1, 8, 8, 8, 8, 8, 8, 8, 8, 8, 8, 8, 8, 8, 8, 8, 8, 8, 8, 8, 8, 8, 8, 8, 8, 8, 8, 8, 8, 8, 8, 8, 8, 8, 8, 8, 8, 8, 8, 8, 8, 8, 8, 8, 8, 8, 8, 8, 8, 8, 8, 8, 8, 8, 8, 8, 8, 8, 8, 8, 0])
_uv = me_pacman.uv_layers.new(name='UVMap')
_uv.uv.foreach_set('vector', [0.5949, 0.9996, 0.5949, 0.9996, 0.4219, 0.9968, 0.4219, 0.9968, 0.5, 0.2767, 0.2767, 0.2767, 0.2767, 0.05068, 0.5, 0.05068, -11.33, 14.11, -14.93, 14.11, -14.93, -14.1, -11.33, -14.1, 0.05068, 0.6674, 0.1512, 0.6674, 0.1512, 0.9996, 0.05068, 0.9996, 0.7261, 0.2767, 0.9493, 0.2767, 0.9493, 0.5, 0.7261, 0.5, 0.5, 0.05068, 0.7261, 0.05068, 0.7261, 0.2767, 0.5, 0.2767, 0.05068, 0.2767, 0.2767, 0.2767, 0.2767, 0.5, 0.05068, 0.5, 0.7261, 0.5, 0.5, 0.5, 0.5, 0.2767, 0.7261, 0.2767, 0.5, 0.5, 0.2767, 0.5, 0.2767, 0.2767, 0.5, 0.2767, 0.05068, 0.7261, 0.2767, 0.7261, 0.2767, 0.9521, 0.05068, 0.9521, 0.2767, 0.2767, 0.05068, 0.2767, 0.05068, 0.05068, 0.2767, 0.05068, 0.2767, 0.5, 0.5, 0.5, 0.5, 0.7261, 0.2767, 0.7261, 0.9493, 0.7261, 0.7261, 0.7261, 0.7261, 0.5, 0.9493, 0.5, 0.3493, 0.9996, 0.2488, 0.9996, 0.2488, 0.6674, 0.3493, 0.6674, 0.9493, 0.2767, 0.7261, 0.2767, 0.7261, 0.05068, 0.9493, 0.05068, 0.62, 0.6647, 0.62, 0.6647, 0.62, 0.6647, 0.62, 0.6647, -16.42, -14.1, -14.93, -14.1, -14.93, 14.11, -16.42, 14.11, 0.8656, 0.000447, 0.9996, 0.000447, 0.9996, 0.687, 0.8656, 0.687, 0.7512, 0.6674, 0.6507, 0.6674, 0.6507, 0.3326, 0.7512, 0.3326, 0.5781, 0.6674, 0.5754, 0.6674, 0.5698, 0.6619, 0.5781, 0.6619, 0.2349, 0.8489, 0.2349, 0.8489, 0.2488, 0.9019, 0.2488, 0.9019, 0.2488, 0.9493, 0.2488, 0.9019, 0.2488, 0.9019, 0.2488, 0.9493, 0.5502, 0.9996, 0.4498, 0.9996, 0.4498, 0.6674, 0.5502, 0.6674, 0.5726, 0.6647, 0.5726, 0.6674, 0.5754, 0.6674, 0.7428, 0.2684, 0.7428, 0.26, 0.754, 0.26, 0.4498, 0.9996, 0.3493, 0.9996, 0.3493, 0.6674, 0.4498, 0.6674, 0.5754, 0.6674, 0.5726, 0.6674, 0.5726, 0.6647, 0.04231, 0.4526, 0.04231, 0.4526, 0.05068, 0.4079, 0.05068, 0.4079, 0.05905, 0.9549, 0.1009, 0.9549, 0.1009, 0.9326, 0.05905, 0.9326, 0.62, 0.6619, 0.62, 0.6647, 0.62, 0.6647, 0.6172, 0.6619, 0.6172, 0.6647, 0.6172, 0.6674, 0.2488, 0.9493, 0.2488, 0.9716, 0.2488, 0.9716, 0.2488, 0.9493, 0.6228, 0.6702, 0.6228, 0.6647, 0.6228, 0.6647, 0.6228, 0.6702, 0.6172, 0.6702, 0.6228, 0.6674, 0.6172, 0.6702, 0.62, 0.6674, 0.6228, 0.6674, 0.6172, 0.6702, 0.6172, 0.6619, 0.6172, 0.6674, 0.7428, 0.2712, 0.754, 0.26, 0.754, 0.2712, 0.05068, 0.3326, -0.04979, 0.3326, -0.04979, 0.000447, 0.05068, 0.000447, 0.6228, 0.6647, 0.6228, 0.6647, 0.6228, 0.6647, 0.5754, 0.6674, 0.5698, 0.6619, 0.5698, 0.6619, 0.5698, 0.6619, 0.5698, 0.6619, 0.5754, 0.6674, 0.2488, 0.9716, 0.26, 0.9828, 0.26, 0.9828, 0.2488, 0.9716, 0.2488, 0.9716, 0.2488, 0.9716, 0.2488, 0.9493, 0.2488, 0.9493, 0.86, 0.6312, 0.000447, 0.6312, 0.000447, 0.000447, 0.86, 0.000447, 0.5754, 0.6674, 0.5726, 0.6647, 0.5698, 0.6619, 0.5698, 0.6619, 0.5698, 0.6647, 0.5754, 0.6674, 0.2488, 0.000447, 0.3493, 0.000447, 0.3493, 0.3326, 0.2488, 0.3326, 0.6172, 0.6647, 0.6172, 0.6647, 0.6172, 0.6647, 0.6172, 0.6647, 0.4498, 0.3326, 0.3493, 0.3326, 0.3493, 0.000447, 0.4498, 0.000447, 0.4498, 0.000447, 0.5502, 0.000447, 0.5502, 0.3326, 0.4498, 0.3326, 0.6228, 0.6619, 0.6256, 0.6619, 0.6228, 0.6647, 0.6256, 0.6619, 0.6228, 0.6702, 0.6228, 0.6647, 0.0144, 0.5056, 0.000447, 0.5307, 0.000447, 0.5307, 0.0144, 0.5056, 0.05068, 0.6674, -0.04979, 0.6674, -0.04979, 0.3326, 0.05068, 0.3326, 0.5502, 0.6674, 0.4498, 0.6674, 0.4498, 0.3326, 0.5502, 0.3326, 0.5726, 0.6674, 0.5726, 0.6674, 0.5754, 0.6674, 0.5754, 0.6674, 0.5726, 0.6674, 0.5726, 0.6674, 0.62, 0.6647, 0.6172, 0.6647, 0.6172, 0.6647, 0.7986, 0.1763, 0.7009, 0.3242, 0.6005, 0.3521, 0.6005, 0.1763, 0.5726, 0.6674, 0.5726, 0.6674, 0.5754, 0.6674, 0.5754, 0.6674, 0.5726, 0.6674, 0.5726, 0.6674, 0.7428, 0.2712, 0.7428, 0.2712, 0.754, 0.26, 0.754, 0.2712, 0.7428, 0.2712, 0.7428, 0.2712, 0.5726, 0.6674, 0.5726, 0.6674, 0.5726, 0.6674, 0.5726, 0.6674, 0.5726, 0.6674, 0.5726, 0.6674, 0.5726, 0.6647, 0.5726, 0.6647, 0.5754, 0.6674, 0.5754, 0.6674, 0.5726, 0.6647, 0.5726, 0.6647, 0.7512, 0.6674, 0.6507, 0.6674, 0.6507, 0.3326, 0.7512, 0.3326, 0.5698, 0.6619, 0.5698, 0.6619, 0.5698, 0.6619, 0.5698, 0.6647, 0.5698, 0.6619, 0.5698, 0.6619, 0.6228, 0.6674, 0.6228, 0.6674, 0.6228, 0.6674, 0.6228, 0.6674, 0.02836, 0.000447, 1.002, 0.000447, 1.002, 0.9605, 0.7456, 0.9912, 0.5726, 0.6674, 0.5726, 0.6674, 0.5726, 0.6674, 0.5726, 0.6674, 0.5726, 0.6674, 0.5726, 0.6674, 0.9996, 0.9633, 0.9996, 0.9633, 0.8935, 0.98, 0.8935, 0.98, 0.6172, 0.6674, 0.6172, 0.6674, 0.6172, 0.6674, 0.6172, 0.6702, 0.6172, 0.6674, 0.62, 0.6674, 0.6228, 0.6647, 0.6228, 0.6647, 0.6228, 0.6647, 0.5781, 0.6674, 0.5754, 0.6674, 0.5754, 0.6674, 0.5781, 0.6674, 0.5754, 0.6674, 0.5754, 0.6674, 0.5726, 0.6674, 0.5726, 0.6674, 0.5754, 0.6674, 0.5754, 0.6674, 0.5726, 0.6674, 0.5726, 0.6674, 0.6256, 0.6619, 0.6228, 0.6647, 0.6228, 0.6647, 0.5726, 0.6674, 0.5754, 0.6674, 0.5754, 0.6674, 0.5754, 0.6674, 0.5754, 0.6674, 0.5726, 0.6674, 0.7428, 0.2712, 0.7428, 0.2684, 0.754, 0.26, 0.754, 0.2712, 0.7428, 0.2684, 0.7428, 0.2712, 0.5698, 0.6647, 0.5726, 0.6647, 0.5754, 0.6674, 0.5726, 0.6647, 0.5698, 0.6647, 0.5698, 0.6619, 0.6172, 0.6647, 0.62, 0.6619, 0.62, 0.6647, 0.6172, 0.6702, 0.6228, 0.6674, 0.6228, 0.6674, 0.6228, 0.6619, 0.6228, 0.6647, 0.62, 0.6647, 0.6172, 0.6702, 0.62, 0.6674, 0.62, 0.6674, 0.6172, 0.6647, 0.6172, 0.6619, 0.62, 0.6619, 0.6172, 0.6619, 0.6172, 0.6647, 0.6172, 0.6647, 0.6507, 0.000447, 0.7512, 0.000447, 0.7512, 0.3326, 0.6507, 0.3326, 0.5698, 0.6619, 0.5698, 0.6619, 0.5698, 0.6619, 0.5698, 0.6619, 0.5698, 0.6619, 0.5698, 0.6619, 0.5726, 0.6674, 0.5726, 0.6674, 0.5726, 0.6674, 0.5726, 0.6674, 0.5726, 0.6674, 0.5726, 0.6674, 0.6228, 0.6702, 0.6228, 0.6674, 0.6228, 0.6674, 0.6172, 0.6619, 0.6172, 0.6647, 0.6172, 0.6647, 0.6172, 0.6647, 0.6172, 0.6647, 0.62, 0.6647, 0.5698, 0.6619, 0.5698, 0.6619, 0.5698, 0.6619, 0.5698, 0.6619, 0.5698, 0.6619, 0.5698, 0.6619, 0.62, 0.6619, 0.62, 0.6619, 0.62, 0.6647, 0.6228, 0.6702, 0.6228, 0.6647, 0.6228, 0.6647, 0.6228, 0.6702, 0.6228, 0.6674, 0.6228, 0.6647, 0.6228, 0.6647, 0.6228, 0.6647, 0.6228, 0.6647, 0.6228, 0.6647, 0.6172, 0.6619, 0.6172, 0.6674, 0.6172, 0.6674, 0.6172, 0.6674, 0.6172, 0.6674, 0.6172, 0.6674, 0.62, 0.6619, 0.6228, 0.6619, 0.62, 0.6647, 0.9996, 0.9633, 0.9996, 0.9633, 0.9996, 0.4777, 0.5223, 0.6563, 0.5279, 0.6563, 0.5279, 0.6563, 0.5223, 0.6563, 0.000447, 0.5307, 0.000447, 0.5307, 0.006029, 0.5447, 0.006029, 0.5447, 0.6674, 0.6702, 0.6591, 0.6702, 0.6591, 0.6702, 0.6674, 0.6702, 0.9996, 0.9633, 0.9996, 0.4777, 0.9996, 0.000447, 0.9996, 0.9633, 0.9996, 0.000447, 0.9996, 0.4777, 0.9996, 0.9633, 0.9996, 0.000447, 0.9996, 0.1344, 0.006029, 0.5447, 0.000447, 0.5307, 0.000447, 0.5307, 0.006029, 0.5447, 0.9996, 0.9633, 0.9996, 0.1344, 0.9996, 0.000447, 0.8935, 0.98, 0.9996, 0.9633, 0.9996, 0.9633, 0.8935, 0.98, 0.9996, 0.1344, 0.9996, 0.000447, 0.9996, 0.000447, 0.05905, 0.1344, 0.05068, 0.4079, 0.06185, 0.000447, 0.8042, 0.2935, 0.8126, 0.2935, 0.8126, 0.2935, 0.8042, 0.2935, 0.02836, 0.4777, 0.0144, 0.5056, 0.0144, 0.5056, 0.06185, 0.000447, 0.05068, 0.4079, 0.05905, 0.1344, 0.5502, 0.9996, 0.4498, 0.9996, 0.4498, 0.6674, 0.5502, 0.6674, 0.0144, 0.5056, 0.0144, 0.5056, 0.02836, 0.4777, 0.02277, 0.5642, 0.02277, 0.5642, 0.08417, 0.6284, 0.08417, 0.6284, 0.000447, 0.5307, 0.000447, 0.5307, 0.0144, 0.5056, 0.0144, 0.5056, 0.05068, 0.9996, -0.04979, 0.9996, -0.04979, 0.6674, 0.05068, 0.6674, 0.4219, 0.9968, 0.2907, 0.9912, 0.2907, 0.9912, 0.4219, 0.9968, 0.08417, 0.6284, 0.1595, 0.7177, 0.1595, 0.7177, 0.08417, 0.6284, 0.05068, 0.9996, -0.04979, 0.9996, -0.04979, 0.6674, 0.05068, 0.6674, 0.06185, 0.000447, 0.05068, 0.4079, 0.05068, 0.4079, 0.04231, 0.4526, 0.04231, 0.4526, 0.0144, 0.5056, 0.05068, 0.4079, 0.05068, 0.4079, 0.06185, 0.000447, 0.04231, 0.4526, 0.0144, 0.5056, 0.04231, 0.4526, 0.7512, 0.9912, 0.7512, 0.9912, 0.8935, 0.98, 0.8935, 0.98, 0.2907, 0.9912, 0.2907, 0.9912, 0.26, 0.9828, 0.26, 0.9828, 0.26, 0.9828, 0.2907, 0.9912, 0.2907, 0.9912, 0.26, 0.9828, 0.2098, 0.7958, 0.2098, 0.7958, 0.2349, 0.8489, 0.2349, 0.8489, 0.8935, 0.98, 0.7512, 0.9912, 0.7512, 0.9912, 0.8935, 0.98, 0.2488, 0.9019, 0.2349, 0.8489, 0.2349, 0.8489, 0.2488, 0.9019, 0.5949, 0.9996, 0.7512, 0.9912, 0.7512, 0.9912, 0.5949, 0.9996, 0.9996, 0.9633, 0.9996, 0.4777, 0.9996, 0.9633, 0.2907, 0.9912, 0.2907, 0.9912, 0.4219, 0.9968, 0.4219, 0.9968, 0.006029, 0.5447, 0.02277, 0.5642, 0.02277, 0.5642, 0.006029, 0.5447, 0.05068, 0.4079, 0.04231, 0.4526, 0.04231, 0.4526, 0.05068, 0.4079, 0.9996, 0.000447, 0.9996, 0.000447, 0.9996, 0.1344, 0.04231, 0.4526, 0.02836, 0.4777, 0.0144, 0.5056, 0.0144, 0.5056, 0.02836, 0.4777, 0.04231, 0.4526, 0.5279, 0.6563, 0.5223, 0.6563, 0.5223, 0.6563, 0.5279, 0.6563, 0.06185, 0.000447, 0.05905, 0.1344, 0.06185, 0.000447, 0.06185, 0.000447, 0.06185, 0.000447, 0.05905, 0.1344, 0.7512, 0.9912, 0.7512, 0.9912, 0.5949, 0.9996, 0.5949, 0.9996, 0.08417, 0.6284, 0.02277, 0.5642, 0.02277, 0.5642, 0.08417, 0.6284, 0.1595, 0.7177, 0.2098, 0.7958, 0.2098, 0.7958, 0.1595, 0.7177, 0.8126, 0.2935, 0.8042, 0.2935, 0.8042, 0.2935, 0.8126, 0.2935, 0.06185, 0.000447, 0.06185, 0.000447, 0.9996, 0.000447, 0.9996, 0.000447, 0.5279, 0.6563, 0.5279, 0.6563, 0.5223, 0.6563, 0.5223, 0.6563, 0.2349, 0.8489, 0.2098, 0.7958, 0.2098, 0.7958, 0.2349, 0.8489, 0.2488, 0.9716, 0.2488, 0.9716, 0.26, 0.9828, 0.26, 0.9828, 0.1595, 0.7177, 0.1595, 0.7177, 0.08417, 0.6284, 0.08417, 0.6284, 0.02277, 0.5642, 0.02277, 0.5642, 0.006029, 0.5447, 0.006029, 0.5447, 0.9996, 0.9996, 0.000447, 0.9996, 0.000447, 0.000447, 0.9996, 0.000447, 0.2488, 0.9019, 0.2488, 0.9019, 0.2488, 0.9493, 0.2488, 0.9493, 0.000447, 0.9996, 0.000447, 0.6786, 0.9996, 0.6786, 0.9996, 0.9996, 0.86, 0.6981, 0.000447, 0.6981, 0.000447, 0.6312, 0.86, 0.6312, 0.8851, 0.8265, 0.8712, 0.8879, 0.3521, 0.9912, 0.7456, 0.9912, 0.2237, 0.8879, 0.2125, 0.8265, 0.62, 0.6674, 0.62, 0.6674, 0.62, 0.6674, 0.62, 0.6674, 0.09533, 0.9605, 0.09533, 0.000447, 0.9633, 0.673, 0.1009, 0.9326, 0.1009, 0.9549, 0.05905, 0.9549, 0.05905, 0.9326, 0.7512, 0.6674, 0.8489, 0.6674, 0.8489, 0.9996, 0.7512, 0.9996, 0.09533, 0.9605, 0.9633, 0.673, 0.3521, 0.9912, 0.09533, 0.000447, 1.075, 0.3158, 1.103, 0.4944, 0.7456, 0.9912, -0.005134, 0.4944, 0.02277, 0.3158, 0.9633, 0.673, 0.9102, 0.7651, 0.3521, 0.9912, 0.7456, 0.9912, 0.1874, 0.7651, 0.1344, 0.673, 0.7456, 0.9912, 0.4051, 0.994, 0.2377, 0.9828, 0.86, 0.9828, 0.6898, 0.994, 0.3521, 0.9912, 0.7456, 0.9912, 0.02277, 0.3158, 0.02836, 0.000447, 0.09533, 0.000447, 1.067, 0.000447, 1.075, 0.3158, 0.7456, 0.9912, 0.5809, 0.9996, 0.4051, 0.994, 0.6898, 0.994, 0.514, 0.9996, 0.3521, 0.9912, 1.083, 0.366, 1.125, 0.4581, 1.103, 0.4944, -0.005134, 0.4944, -0.03025, 0.4581, 0.0144, 0.366, 0.7456, 0.9912, 0.2377, 0.9828, 0.2237, 0.8879, 0.8712, 0.8879, 0.86, 0.9828, 0.3521, 0.9912, 0.8712, 0.8879, 0.8684, 0.9409, 0.86, 0.9828, 0.2377, 0.9828, 0.2265, 0.9409, 0.2237, 0.8879, 0.7456, 0.9912, 0.1344, 0.673, 0.05626, 0.5698, 0.09533, 0.000447, 1.041, 0.5698, 0.9633, 0.673, 1.002, 0.9605, 0.8907, 0.9772, 0.7456, 0.9912, 0.09533, 0.9605, 0.3521, 0.9912, 0.2042, 0.9772, 0.9102, 0.7651, 0.8851, 0.8265, 0.3521, 0.9912, 0.7456, 0.9912, 0.2125, 0.8265, 0.1874, 0.7651, -0.005134, 0.4944, 0.0144, 0.366, 0.02277, 0.3158, 1.075, 0.3158, 1.083, 0.366, 1.103, 0.4944, 1.125, 0.4581, 1.122, 0.4721, 1.103, 0.4944, -0.005134, 0.4944, -0.02467, 0.4721, -0.03025, 0.4581, 0.86, 0.9828, 0.8265, 0.9884, 0.6898, 0.994, 0.4051, 0.994, 0.2712, 0.9884, 0.2377, 0.9828, 0.7456, 0.9912, 0.05626, 0.5698, -0.005134, 0.4944, 0.09533, 0.000447, 1.103, 0.4944, 1.041, 0.5698, 0.8684, 0.9409, 0.8684, 0.9689, 0.86, 0.9828, 0.2377, 0.9828, 0.2265, 0.9689, 0.2265, 0.9409, 1.083, 0.366, 1.111, 0.4274, 1.125, 0.4581, -0.03025, 0.4581, -0.0163, 0.4274, 0.0144, 0.366, 0.09533, 0.9996, 0.09533, 0.9996, 0.6814, 0.9996, 0.09533, 0.9996, 0.6507, 0.9996, 0.6814, 0.9996, 0.4665, 0.9996, 0.2349, 0.9996, 0.6814, 0.9996, 0.4665, 0.9996, 0.2349, 0.9996, 0.6814, 0.9996, 0.2488, 0.3326, 0.1512, 0.3326, 0.1512, 0.000447, 0.2488, 0.000447, 0.62, 0.6674, 0.62, 0.6674, 0.6228, 0.6674, 0.6228, 0.6674, 0.7512, 0.3326, 0.6507, 0.3326, 0.6507, 0.000447, 0.7512, 0.000447, 0.62, 0.6647, 0.6228, 0.6647, 0.6228, 0.6647, 0.62, 0.6647, 0.6228, 0.6674, 0.6228, 0.6647, 0.6228, 0.6647, 0.6228, 0.6674, 0.8489, 0.6674, 0.9493, 0.6674, 0.9493, 0.9996, 0.8489, 0.9996, -0.04979, 0.000447, 0.05068, 0.000447, 0.05068, 0.3326, -0.04979, 0.3326, 0.5502, 0.000447, 0.6507, 0.000447, 0.6507, 0.3326, 0.5502, 0.3326, 0.6507, 0.3326, 0.5502, 0.3326, 0.5502, 0.000447, 0.6507, 0.000447, 0.6172, 0.6674, 0.6172, 0.6674, 0.6172, 0.6647, 0.6172, 0.6647, 0.2488, 0.3326, 0.1512, 0.3326, 0.1512, 0.000447, 0.2488, 0.000447, 0.3493, 0.000447, 0.4498, 0.000447, 0.4498, 0.3326, 0.3493, 0.3326, 0.7512, 0.000447, 0.8489, 0.000447, 0.8489, 0.3326, 0.7512, 0.3326, 0.05068, 0.000447, 0.1512, 0.000447, 0.1512, 0.3326, 0.05068, 0.3326, 0.7512, 0.000447, 0.8489, 0.000447, 0.8489, 0.3326, 0.7512, 0.3326, 0.9493, 0.3326, 0.8489, 0.3326, 0.8489, 0.000447, 0.9493, 0.000447, 0.8489, 0.000447, 0.9493, 0.000447, 0.9493, 0.3326, 0.8489, 0.3326, 0.7512, 0.9996, 0.6507, 0.9996, 0.6507, 0.6674, 0.7512, 0.6674, 0.5, 0.7261, 0.7261, 0.7261, 0.7261, 0.9521, 0.5, 0.9521, 0.2098, 0.7958, 0.2098, 0.7958, 0.1595, 0.7177, 0.1595, 0.7177, 0.2488, 0.9996, 0.1512, 0.9996, 0.1512, 0.6674, 0.2488, 0.6674, 0.8963, 0.9996, 0.7149, 0.9996, 0.6814, 0.9996, 0.5698, 0.6619, 0.5754, 0.6674, 0.5781, 0.6674, 0.5781, 0.6619, 0.8963, 0.9996, 0.7149, 0.9996, 0.6814, 0.9996, 0.754, 0.2712, 0.754, 0.26, 0.7428, 0.26, 0.7428, 0.2684, 0.5, 0.9521, 0.2767, 0.9521, 0.2767, 0.7261, 0.5, 0.7261, -7.733, -14.1, -11.33, -14.1, -11.33, 14.11, -7.733, 14.11, 0.05068, 0.000447, 0.1512, 0.000447, 0.1512, 0.3326, 0.05068, 0.3326, 0.5502, 0.6674, 0.6507, 0.6674, 0.6507, 0.9996, 0.5502, 0.9996, 0.7261, 0.7261, 0.9493, 0.7261, 0.9493, 0.9521, 0.7261, 0.9521, 0.6814, 0.9996, 0.7512, 0.9996, 0.8489, 0.9996, 0.6814, 0.9996, 0.8489, 0.9996, 0.9493, 0.9996, 0.6814, 0.9996, 0.7512, 0.9996, 0.8489, 0.9996, 0.6814, 0.9996, 0.8489, 0.9996, 0.9493, 0.9996, 0.5502, 0.3326, 0.4498, 0.3326, 0.4498, 0.000447, 0.5502, 0.000447, 0.7512, 0.6674, 0.8489, 0.6674, 0.8489, 0.9996, 0.7512, 0.9996, 0.2488, 0.000447, 0.3493, 0.000447, 0.3493, 0.3326, 0.2488, 0.3326, 0.6507, 0.9996, 0.5502, 0.9996, 0.5502, 0.6674, 0.6507, 0.6674, -16.42, 14.11, -14.93, 14.11, -14.93, -14.1, -16.42, -14.1, 0.9996, 0.000447, 0.06185, 0.000447, 0.06185, 0.000447, 0.9996, 0.000447, 0.2488, 0.9996, 0.1512, 0.9996, 0.1512, 0.6674, 0.2488, 0.6674, 0.9996, 0.6786, 0.000447, 0.6786, 0.000447, 0.6758, 0.9996, 0.6758, 0.5949, 0.9996, 0.4219, 0.9968, 0.4219, 0.9968, 0.5949, 0.9996, 0.09533, 0.9996, 0.6507, 0.9996, 0.6814, 0.9996, 0.2349, 0.9996, 0.09533, 0.9996, 0.6814, 0.9996, 0.8489, 0.6674, 0.9493, 0.6674, 0.9493, 0.9996, 0.8489, 0.9996, 0.1512, 0.9996, 0.05068, 0.9996, 0.05068, 0.6674, 0.1512, 0.6674, 0.7149, 0.9996, 0.4665, 0.9996, 0.6814, 0.9996, 0.2349, 0.9996, 0.09533, 0.9996, 0.6814, 0.9996, 0.7149, 0.9996, 0.4665, 0.9996, 0.6814, 0.9996, 0.6814, 0.9996, 0.6507, 0.9996, 0.7512, 0.9996, 0.09533, 0.9996, 0.09533, 0.9996, 0.6814, 0.9996, 0.6814, 0.9996, 0.6507, 0.9996, 0.7512, 0.9996, 0.3493, 0.9996, 0.2488, 0.9996, 0.2488, 0.6674, 0.3493, 0.6674, 0.6814, 0.9996, 0.9493, 0.9996, 0.8963, 0.9996, 0.6814, 0.9996, 0.9493, 0.9996, 0.8963, 0.9996, 0.3493, 0.6674, 0.2488, 0.6674, 0.2488, 0.3326, 0.3493, 0.3326, 0.8489, 0.6674, 0.7512, 0.6674, 0.7512, 0.3326, 0.8489, 0.3326, 0.1512, 0.6674, 0.05068, 0.6674, 0.05068, 0.3326, 0.1512, 0.3326, 0.62, 0.6647, 0.6172, 0.6647, 0.62, 0.6647, 0.62, 0.6647, 0.9493, 0.6674, 0.8489, 0.6674, 0.8489, 0.3326, 0.9493, 0.3326, -0.04979, 0.3326, 0.05068, 0.3326, 0.05068, 0.6674, -0.04979, 0.6674, 0.6228, 0.6647, 0.6228, 0.6647, 0.6228, 0.6647, 0.6228, 0.6647, 0.5502, 0.3326, 0.6507, 0.3326, 0.6507, 0.6674, 0.5502, 0.6674, 0.4498, 0.6674, 0.3493, 0.6674, 0.3493, 0.3326, 0.4498, 0.3326, 0.1512, 0.3326, 0.2488, 0.3326, 0.2488, 0.6674, 0.1512, 0.6674, 0.9493, 0.6674, 0.8489, 0.6674, 0.8489, 0.3326, 0.9493, 0.3326, 0.1512, 0.3326, 0.2488, 0.3326, 0.2488, 0.6674, 0.1512, 0.6674, 0.5502, 0.6674, 0.4498, 0.6674, 0.4498, 0.3326, 0.5502, 0.3326, 0.05068, 0.3326, 0.1512, 0.3326, 0.1512, 0.6674, 0.05068, 0.6674, 0.3493, 0.6674, 0.2488, 0.6674, 0.2488, 0.3326, 0.3493, 0.3326, 0.6228, 0.6674, 0.6228, 0.6674, 0.6228, 0.6674, 0.6228, 0.6674, 0.62, 0.6674, 0.6172, 0.6674, 0.6172, 0.6674, 0.62, 0.6674, 0.7512, 0.3326, 0.8489, 0.3326, 0.8489, 0.6674, 0.7512, 0.6674, 0.3493, 0.3326, 0.4498, 0.3326, 0.4498, 0.6674, 0.3493, 0.6674, 0.5502, 0.3326, 0.6507, 0.3326, 0.6507, 0.6674, 0.5502, 0.6674, 0.4498, 0.9996, 0.3493, 0.9996, 0.3493, 0.6674, 0.4498, 0.6674, -6.243, -14.1, -7.733, -14.1, -7.733, 14.11, -6.243, 14.11, 0.6507, 0.6674, 0.7512, 0.6674, 0.7512, 0.9996, 0.6507, 0.9996, -11.33, -14.1, -14.93, -14.1, -14.93, 14.11, -11.33, 14.11, -6.243, 14.11, -7.733, 14.11, -7.733, -14.1, -6.243, -14.1, -11.33, -14.1, -7.733, -14.1, -7.733, 14.11, -11.33, 14.11, 0.2767, 0.7261, 0.05068, 0.7261, 0.05068, 0.5, 0.2767, 0.5, 0.5, 0.5, 0.7261, 0.5, 0.7261, 0.7261, 0.5, 0.7261, 0.4498, 0.5, 0.3995, 0.3521, 0.5, 0.3242, 0.5502, 0.5, 0.8489, 0.5, 0.7986, 0.3521, 0.8991, 0.3242, 0.6005, 0.1763, 0.6005, 0.3521, 0.5, 0.3242, 0.000447, 0.1763, 0.8991, 0.3242, 0.7986, 0.3521, -0.2005, 0.1763, 0.7009, 0.8237, 0.6005, 0.6758, 0.7009, 0.6479, 0.2014, 0.3521, 0.2488, 0.5, 0.1512, 0.5, 0.2991, 0.3242, 0.2014, 0.3521, 0.2014, 0.1763, 0.3995, 0.1763, -0.1, 0.8237, -0.1, 0.6479, 0.000447, 0.6758, 0.2014, 0.9996, 0.1009, 0.8237, 0.2991, 0.8237, 0.2991, 0.3242, 0.3493, 0.5, 0.2488, 0.5, 0.2014, 0.3521, 0.3995, 0.1763, 0.3995, 0.3521, 0.2991, 0.3242, 0.2488, 0.5, 0.2991, 0.6479, 0.2014, 0.6758, 0.1512, 0.5, 0.7009, 0.3242, 0.7512, 0.5, 0.6507, 0.5, 0.6005, 0.3521, 0.1009, 0.8237, 0.2014, 0.6758, 0.2991, 0.6479, 0.2991, 0.8237, 0.7512, 0.5, 0.7986, 0.6758, 0.7009, 0.6479, 0.7009, 0.8237, 0.7009, 0.6479, 0.7986, 0.6758, 0.4498, 0.5, 0.5, 0.6479, 0.3995, 0.6758, 0.3493, 0.5, 0.000447, 0.1763, 0.1009, 0.3242, 0.000447, 0.3521, 0.2991, 0.000447, 0.3995, 0.1763, 0.2014, 0.1763, 0.1009, 0.000447, 0.2014, 0.1763, 0.1009, 0.3242, 0.000447, 0.1763, 0.3995, 0.9996, 0.2991, 0.8237, 0.5, 0.8237, 0.1512, 0.5, 0.2014, 0.6758, 0.1009, 0.6479, 0.000447, 0.3521, 0.05068, 0.5, 0.000447, 0.6758, -0.04979, 0.5, 0.3995, 0.3521, 0.4498, 0.5, 0.3493, 0.5, 0.5, 0.000447, 0.6005, 0.1763, 0.5, 0.3242, 0.3995, 0.1763, 0.6005, 0.9996, 0.5, 0.8237, 0.6005, 0.6758, 0.7009, 0.8237, 0.8991, 0.6479, 0.8489, 0.5, 0.8991, 0.3242, 0.9493, 0.5, 0.7009, 0.8237, 0.7986, 0.6758, 0.8991, 0.6479, 0.8991, 0.8237, 0.3493, 0.5, 0.2991, 0.3242, 0.3995, 0.3521, 0.1009, 0.3242, 0.1512, 0.5, 0.05068, 0.5, 0.000447, 0.3521, 0.000447, 0.9996, -0.1, 0.8237, 0.1009, 0.8237, 0.1512, 0.5, 0.1009, 0.3242, 0.2014, 0.3521, 0.000447, 0.6758, 0.1009, 0.6479, 0.1009, 0.8237, -0.1, 0.8237, 0.7986, 0.1763, 0.7986, 0.3521, 0.7009, 0.3242, 0.6507, 0.5, 0.6005, 0.6758, 0.5, 0.6479, 0.5502, 0.5, 0.5, 0.8237, 0.5, 0.6479, 0.6005, 0.6758, 0.8489, 0.5, 0.8991, 0.6479, 0.7986, 0.6758, 0.7512, 0.5, 0.1009, 0.6479, 0.05068, 0.5, 0.1512, 0.5, 0.1009, 0.8237, 0.1009, 0.6479, 0.2014, 0.6758, 0.2991, 0.8237, 0.3995, 0.6758, 0.5, 0.6479, 0.5, 0.8237, 0.2991, 0.6479, 0.2488, 0.5, 0.3493, 0.5, 0.3995, 0.1763, 0.5, 0.3242, 0.3995, 0.3521, 0.5, 0.6479, 0.4498, 0.5, 0.5502, 0.5, 0.2014, 0.1763, 0.2014, 0.3521, 0.1009, 0.3242, 0.000447, 0.1763, 0.000447, 0.3521, -0.1, 0.3242, -0.04979, 0.5, -0.1, 0.3242, 0.000447, 0.3521, 0.7986, 0.9996, 0.7009, 0.8237, 0.8991, 0.8237, -0.04979, 0.5, 0.000447, 0.6758, -0.1, 0.6479, 0.6005, 0.3521, 0.6507, 0.5, 0.5502, 0.5, 0.5502, 0.5, 0.5, 0.3242, 0.6005, 0.3521, -0.1, 0.000447, 0.000447, 0.1763, -0.2005, 0.1763, 0.7009, 0.000447, 0.7986, 0.1763, 0.6005, 0.1763, 0.05068, 0.5, 0.1009, 0.6479, 0.000447, 0.6758, 0.6507, 0.5, 0.7009, 0.6479, 0.6005, 0.6758, 0.7009, 0.6479, 0.6507, 0.5, 0.7512, 0.5, 0.3493, 0.5, 0.3995, 0.6758, 0.2991, 0.6479, 0.2991, 0.8237, 0.2991, 0.6479, 0.3995, 0.6758, 0.7986, 0.3521, 0.8489, 0.5, 0.7512, 0.5, 0.7512, 0.5, 0.7009, 0.3242, 0.7986, 0.3521, 0.9996, 0.9996, 0.000447, 0.9996, 0.000447, 0.000447, 0.9996, 0.000447])
me_pacman.materials.append(mat_01pacmanmarquee)
me_pacman.materials.append(mat_02pacmanscreen)
me_pacman.materials.append(mat_pacmanbezel)
me_pacman.materials.append(mat_pacmancombo)
me_pacman.materials.append(mat_pacmanorangetrim)
me_pacman.materials.append(mat_pacmanside)
me_pacman.materials.append(mat_pacmanwhitebutton)
me_pacman.materials.append(mat_pacmansilver)
me_pacman.materials.append(mat_pacmanredjoy)
me_pacman.use_remesh_fix_poles = True
me_pacman.use_remesh_preserve_attributes = False
me_pacman.update()

# ---- objects
ob_pacman = bpy.data.objects.new('pacman', me_pacman)

# ---- transforms, parenting, visibility, modifiers, constraints
ob_pacman.location = (0.375, -0.6089, 1.051)
ob_pacman.rotation_euler = (1.571, 0.0, 0.0)
_m = ob_pacman.modifiers.new('Auto Smooth', 'NODES')
_m.node_group = ng_auto_smooth
_gi = [s.identifier for s in ng_auto_smooth.interface.items_tree if s.item_type == 'SOCKET' and s.in_out == 'INPUT']
_m[_gi[1]] = 1.047  # Angle
_m = ob_pacman.modifiers.new('WeightedNormal', 'WEIGHTED_NORMAL')
_m.keep_sharp = True

# ---- collection membership
scene.collection.objects.link(ob_pacman)

# ---- scene / render settings (as saved in the file)
scene.frame_start = 1; scene.frame_end = 250; scene.frame_set(1)
scene.render.engine = 'BLENDER_EEVEE_NEXT'
scene.cycles.use_denoising = False
scene.cycles.samples = 128
scene.cycles.sampling_pattern = 'TABULATED_SOBOL'
scene.cycles.use_adaptive_sampling = False
scene.cycles.use_light_tree = False
scene.view_settings.view_transform = 'Filmic'
bpy.context.view_layer.update()

# ---- added for rendering (the .blend has no active camera and no usable light): camera, sun
cam_auto = bpy.data.cameras.new('AutoCamera')
cam_auto.lens = 50.0
cam_auto.sensor_width = 36.0
cam_auto.clip_end = 1000.0
ob_auto_camera = bpy.data.objects.new('AutoCamera', cam_auto)
scene.collection.objects.link(ob_auto_camera)
ob_auto_camera.location = (2.19693, -2.68466, 2.37421)
ob_auto_camera.rotation_euler = (1.09748, -7.21219e-08, 0.694738)
scene.camera = ob_auto_camera
light_auto_sun = bpy.data.lights.new('AutoSun', 'SUN')
light_auto_sun.energy = 3.0
light_auto_sun.angle = 0.0523599
ob_auto_sun = bpy.data.objects.new('AutoSun', light_auto_sun)
scene.collection.objects.link(ob_auto_sun)
ob_auto_sun.rotation_euler = (0.872665, 0.174533, 0.523599)
bpy.context.view_layer.update()

